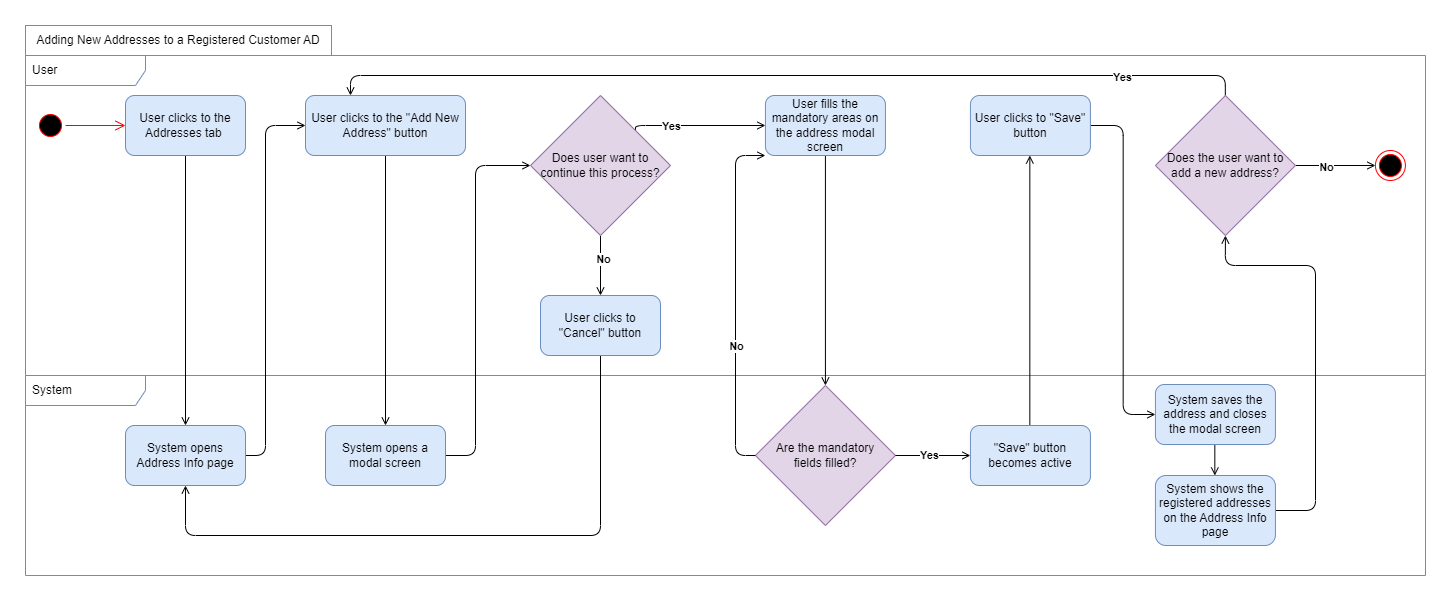

The diagram above was exported from draw.io. Its source (the exported page's mxGraphModel, read from the mxfile embedded in the PNG):
<mxGraphModel dx="2390" dy="2278" grid="1" gridSize="10" guides="1" tooltips="1" connect="1" arrows="1" fold="1" page="1" pageScale="1" pageWidth="850" pageHeight="1100" math="0" shadow="0">
  <root>
    <mxCell id="0" />
    <mxCell id="1" parent="0" />
    <mxCell id="2" value="System" style="shape=umlFrame;whiteSpace=wrap;html=1;width=120;height=30;boundedLbl=1;verticalAlign=middle;align=left;spacingLeft=5;fillColor=none;strokeColor=#6c8ebf;" vertex="1" parent="1">
      <mxGeometry x="14" y="3430" width="1400" height="200" as="geometry" />
    </mxCell>
    <mxCell id="3" value="User" style="shape=umlFrame;whiteSpace=wrap;html=1;width=120;height=30;boundedLbl=1;verticalAlign=middle;align=left;spacingLeft=5;fillColor=none;strokeColor=#6c8ebf;" vertex="1" parent="1">
      <mxGeometry x="14" y="3110" width="1400" height="320" as="geometry" />
    </mxCell>
    <mxCell id="4" style="edgeStyle=orthogonalEdgeStyle;rounded=1;orthogonalLoop=1;jettySize=auto;html=1;entryX=0.5;entryY=0;entryDx=0;entryDy=0;endArrow=open;endFill=0;" edge="1" source="5" target="11" parent="1">
      <mxGeometry relative="1" as="geometry" />
    </mxCell>
    <mxCell id="5" value="User clicks to the &quot;Add New Address&quot; button" style="rounded=1;whiteSpace=wrap;html=1;fillStyle=auto;fillColor=#dae8fc;strokeColor=#6c8ebf;" vertex="1" parent="1">
      <mxGeometry x="294" y="3150" width="160" height="60" as="geometry" />
    </mxCell>
    <mxCell id="6" value="" style="ellipse;html=1;shape=startState;fillColor=#000000;strokeColor=#ff0000;" vertex="1" parent="1">
      <mxGeometry x="24" y="3165" width="30" height="30" as="geometry" />
    </mxCell>
    <mxCell id="7" value="" style="edgeStyle=orthogonalEdgeStyle;html=1;verticalAlign=bottom;endArrow=open;endSize=8;strokeColor=#ff0000;rounded=0;entryX=0;entryY=0.5;entryDx=0;entryDy=0;" edge="1" source="6" target="33" parent="1">
      <mxGeometry relative="1" as="geometry">
        <mxPoint x="119" y="3370" as="targetPoint" />
      </mxGeometry>
    </mxCell>
    <mxCell id="8" value="" style="ellipse;html=1;shape=endState;fillColor=#000000;strokeColor=#ff0000;" vertex="1" parent="1">
      <mxGeometry x="1363.92" y="3205" width="30" height="30" as="geometry" />
    </mxCell>
    <mxCell id="9" value="Adding New Addresses to a Registered Customer AD" style="rounded=0;whiteSpace=wrap;html=1;fillColor=none;strokeColor=#6c8ebf;" vertex="1" parent="1">
      <mxGeometry x="14" y="3080" width="306" height="30" as="geometry" />
    </mxCell>
    <mxCell id="10" style="edgeStyle=orthogonalEdgeStyle;rounded=1;orthogonalLoop=1;jettySize=auto;html=1;entryX=0;entryY=0.5;entryDx=0;entryDy=0;exitX=1;exitY=0.5;exitDx=0;exitDy=0;endArrow=open;endFill=0;" edge="1" source="11" target="40" parent="1">
      <mxGeometry relative="1" as="geometry">
        <Array as="points">
          <mxPoint x="464" y="3510" />
          <mxPoint x="464" y="3220" />
        </Array>
      </mxGeometry>
    </mxCell>
    <mxCell id="11" value="System opens a modal screen" style="whiteSpace=wrap;html=1;fillColor=#dae8fc;rounded=1;fillStyle=auto;strokeColor=#6c8ebf;" vertex="1" parent="1">
      <mxGeometry x="314" y="3480" width="120" height="60" as="geometry" />
    </mxCell>
    <mxCell id="12" style="edgeStyle=orthogonalEdgeStyle;rounded=1;orthogonalLoop=1;jettySize=auto;html=1;entryX=0.5;entryY=0;entryDx=0;entryDy=0;elbow=vertical;endArrow=open;endFill=0;" edge="1" source="13" target="14" parent="1">
      <mxGeometry relative="1" as="geometry" />
    </mxCell>
    <mxCell id="13" value="User fills the mandatory areas on the address modal screen" style="whiteSpace=wrap;html=1;fillColor=#dae8fc;rounded=1;fillStyle=auto;strokeColor=#6c8ebf;" vertex="1" parent="1">
      <mxGeometry x="753.92" y="3150" width="120" height="60" as="geometry" />
    </mxCell>
    <mxCell id="14" value="Are the mandatory &lt;br&gt;fields filled?" style="rhombus;whiteSpace=wrap;html=1;fillColor=#e1d5e7;rounded=0;fillStyle=auto;strokeColor=#9673a6;" vertex="1" parent="1">
      <mxGeometry x="743.92" y="3440" width="140" height="140" as="geometry" />
    </mxCell>
    <mxCell id="15" style="edgeStyle=orthogonalEdgeStyle;rounded=1;orthogonalLoop=1;jettySize=auto;html=1;exitX=0;exitY=0.5;exitDx=0;exitDy=0;endArrow=open;endFill=0;" edge="1" source="14" target="13" parent="1">
      <mxGeometry relative="1" as="geometry">
        <Array as="points">
          <mxPoint x="724" y="3510" />
          <mxPoint x="724" y="3210" />
        </Array>
        <mxPoint x="753.92" y="3350" as="sourcePoint" />
        <mxPoint x="748.92" y="3210" as="targetPoint" />
      </mxGeometry>
    </mxCell>
    <mxCell id="16" value="No" style="edgeLabel;html=1;align=center;verticalAlign=middle;resizable=0;points=[];fontStyle=1" vertex="1" connectable="0" parent="15">
      <mxGeometry x="-0.2554" relative="1" as="geometry">
        <mxPoint as="offset" />
      </mxGeometry>
    </mxCell>
    <mxCell id="17" value="" style="edgeStyle=orthogonalEdgeStyle;rounded=0;orthogonalLoop=1;jettySize=auto;html=1;endArrow=open;endFill=0;exitX=1;exitY=0.5;exitDx=0;exitDy=0;" edge="1" source="14" target="20" parent="1">
      <mxGeometry relative="1" as="geometry">
        <mxPoint x="883.92" y="3528.9999999999995" as="sourcePoint" />
      </mxGeometry>
    </mxCell>
    <mxCell id="18" value="Yes" style="edgeLabel;html=1;align=center;verticalAlign=middle;resizable=0;points=[];fontStyle=1" vertex="1" connectable="0" parent="17">
      <mxGeometry x="-0.1189" y="1" relative="1" as="geometry">
        <mxPoint as="offset" />
      </mxGeometry>
    </mxCell>
    <mxCell id="19" style="edgeStyle=elbowEdgeStyle;rounded=1;orthogonalLoop=1;jettySize=auto;html=1;entryX=0.5;entryY=1;entryDx=0;entryDy=0;endArrow=open;endFill=0;" edge="1" source="20" target="22" parent="1">
      <mxGeometry relative="1" as="geometry" />
    </mxCell>
    <mxCell id="20" value="&quot;Save&quot; button becomes active" style="whiteSpace=wrap;html=1;fillColor=#dae8fc;rounded=1;fillStyle=auto;strokeColor=#6c8ebf;" vertex="1" parent="1">
      <mxGeometry x="958.92" y="3480" width="120" height="60" as="geometry" />
    </mxCell>
    <mxCell id="21" style="edgeStyle=elbowEdgeStyle;rounded=1;orthogonalLoop=1;jettySize=auto;html=1;endArrow=open;endFill=0;" edge="1" source="22" target="24" parent="1">
      <mxGeometry relative="1" as="geometry" />
    </mxCell>
    <mxCell id="22" value="User clicks to &quot;Save&quot; button" style="whiteSpace=wrap;html=1;fillColor=#dae8fc;rounded=1;fillStyle=auto;strokeColor=#6c8ebf;" vertex="1" parent="1">
      <mxGeometry x="958.92" y="3150" width="120" height="60" as="geometry" />
    </mxCell>
    <mxCell id="23" style="edgeStyle=elbowEdgeStyle;rounded=1;orthogonalLoop=1;jettySize=auto;html=1;entryX=0.5;entryY=0;entryDx=0;entryDy=0;endArrow=open;endFill=0;" edge="1" source="24" target="26" parent="1">
      <mxGeometry relative="1" as="geometry" />
    </mxCell>
    <mxCell id="24" value="System saves the address and closes the modal screen" style="whiteSpace=wrap;html=1;fillColor=#dae8fc;rounded=1;fillStyle=auto;strokeColor=#6c8ebf;" vertex="1" parent="1">
      <mxGeometry x="1143.92" y="3439" width="120" height="60" as="geometry" />
    </mxCell>
    <mxCell id="25" style="edgeStyle=orthogonalEdgeStyle;rounded=1;orthogonalLoop=1;jettySize=auto;html=1;entryX=0.5;entryY=1;entryDx=0;entryDy=0;endArrow=open;endFill=0;" edge="1" source="26" target="31" parent="1">
      <mxGeometry relative="1" as="geometry">
        <Array as="points">
          <mxPoint x="1303.92" y="3565" />
          <mxPoint x="1303.92" y="3320" />
          <mxPoint x="1213.92" y="3320" />
        </Array>
      </mxGeometry>
    </mxCell>
    <mxCell id="26" value="System shows the registered addresses on the Address Info page" style="whiteSpace=wrap;html=1;fillColor=#dae8fc;rounded=1;fillStyle=auto;strokeColor=#6c8ebf;" vertex="1" parent="1">
      <mxGeometry x="1143.92" y="3530" width="120" height="70" as="geometry" />
    </mxCell>
    <mxCell id="27" style="edgeStyle=orthogonalEdgeStyle;rounded=1;orthogonalLoop=1;jettySize=auto;html=1;entryX=0;entryY=0.5;entryDx=0;entryDy=0;elbow=vertical;endArrow=open;endFill=0;" edge="1" source="31" parent="1">
      <mxGeometry relative="1" as="geometry">
        <mxPoint x="1363.92" y="3220" as="targetPoint" />
      </mxGeometry>
    </mxCell>
    <mxCell id="28" value="&lt;b&gt;No&lt;/b&gt;" style="edgeLabel;html=1;align=center;verticalAlign=middle;resizable=0;points=[];" vertex="1" connectable="0" parent="27">
      <mxGeometry x="-0.2402" y="-1" relative="1" as="geometry">
        <mxPoint as="offset" />
      </mxGeometry>
    </mxCell>
    <mxCell id="29" style="edgeStyle=orthogonalEdgeStyle;rounded=1;orthogonalLoop=1;jettySize=auto;html=1;elbow=vertical;endArrow=open;endFill=0;" edge="1" source="31" target="5" parent="1">
      <mxGeometry relative="1" as="geometry">
        <Array as="points">
          <mxPoint x="1214" y="3130" />
          <mxPoint x="339" y="3130" />
        </Array>
      </mxGeometry>
    </mxCell>
    <mxCell id="30" value="&lt;b&gt;Yes&lt;/b&gt;" style="edgeLabel;html=1;align=center;verticalAlign=middle;resizable=0;points=[];" vertex="1" connectable="0" parent="29">
      <mxGeometry x="-0.7302" y="1" relative="1" as="geometry">
        <mxPoint as="offset" />
      </mxGeometry>
    </mxCell>
    <mxCell id="31" value="Does the user want to add a new address?" style="rhombus;whiteSpace=wrap;html=1;fillColor=#e1d5e7;rounded=0;fillStyle=auto;strokeColor=#9673a6;" vertex="1" parent="1">
      <mxGeometry x="1143.92" y="3150" width="140" height="140" as="geometry" />
    </mxCell>
    <mxCell id="32" style="edgeStyle=orthogonalEdgeStyle;rounded=1;orthogonalLoop=1;jettySize=auto;html=1;entryX=0.5;entryY=0;entryDx=0;entryDy=0;endArrow=open;endFill=0;" edge="1" source="33" target="35" parent="1">
      <mxGeometry relative="1" as="geometry" />
    </mxCell>
    <mxCell id="33" value="User clicks to the Addresses tab&amp;nbsp;" style="rounded=1;whiteSpace=wrap;html=1;fillStyle=auto;fillColor=#dae8fc;strokeColor=#6c8ebf;" vertex="1" parent="1">
      <mxGeometry x="114" y="3150" width="120" height="60" as="geometry" />
    </mxCell>
    <mxCell id="34" style="edgeStyle=orthogonalEdgeStyle;rounded=1;orthogonalLoop=1;jettySize=auto;html=1;entryX=0;entryY=0.5;entryDx=0;entryDy=0;endArrow=open;endFill=0;" edge="1" source="35" target="5" parent="1">
      <mxGeometry relative="1" as="geometry">
        <Array as="points">
          <mxPoint x="254" y="3510" />
          <mxPoint x="254" y="3180" />
        </Array>
      </mxGeometry>
    </mxCell>
    <mxCell id="35" value="System opens Address Info page" style="whiteSpace=wrap;html=1;fillColor=#dae8fc;rounded=1;fillStyle=auto;strokeColor=#6c8ebf;" vertex="1" parent="1">
      <mxGeometry x="114" y="3480" width="120" height="60" as="geometry" />
    </mxCell>
    <mxCell id="36" style="edgeStyle=orthogonalEdgeStyle;rounded=1;orthogonalLoop=1;jettySize=auto;html=1;entryX=0.5;entryY=0;entryDx=0;entryDy=0;endArrow=open;endFill=0;" edge="1" source="40" target="42" parent="1">
      <mxGeometry relative="1" as="geometry">
        <Array as="points">
          <mxPoint x="589" y="3350" />
        </Array>
      </mxGeometry>
    </mxCell>
    <mxCell id="37" value="&lt;b&gt;No&lt;/b&gt;" style="edgeLabel;html=1;align=center;verticalAlign=middle;resizable=0;points=[];" vertex="1" connectable="0" parent="36">
      <mxGeometry x="-0.245" y="2" relative="1" as="geometry">
        <mxPoint as="offset" />
      </mxGeometry>
    </mxCell>
    <mxCell id="38" style="edgeStyle=orthogonalEdgeStyle;rounded=1;orthogonalLoop=1;jettySize=auto;html=1;entryX=0;entryY=0.5;entryDx=0;entryDy=0;exitX=1;exitY=0;exitDx=0;exitDy=0;endArrow=open;endFill=0;" edge="1" source="40" target="13" parent="1">
      <mxGeometry relative="1" as="geometry">
        <Array as="points">
          <mxPoint x="624" y="3180" />
        </Array>
      </mxGeometry>
    </mxCell>
    <mxCell id="39" value="&lt;b&gt;Yes&lt;/b&gt;" style="edgeLabel;html=1;align=center;verticalAlign=middle;resizable=0;points=[];" vertex="1" connectable="0" parent="38">
      <mxGeometry x="-0.4145" relative="1" as="geometry">
        <mxPoint as="offset" />
      </mxGeometry>
    </mxCell>
    <mxCell id="40" value="Does user want to continue this process?" style="rhombus;whiteSpace=wrap;html=1;fillColor=#e1d5e7;rounded=0;fillStyle=auto;strokeColor=#9673a6;" vertex="1" parent="1">
      <mxGeometry x="519" y="3150" width="140" height="140" as="geometry" />
    </mxCell>
    <mxCell id="41" style="edgeStyle=orthogonalEdgeStyle;rounded=1;orthogonalLoop=1;jettySize=auto;html=1;entryX=0.5;entryY=1;entryDx=0;entryDy=0;exitX=0.5;exitY=1;exitDx=0;exitDy=0;endArrow=open;endFill=0;" edge="1" source="42" target="35" parent="1">
      <mxGeometry relative="1" as="geometry">
        <Array as="points">
          <mxPoint x="589" y="3590" />
          <mxPoint x="174" y="3590" />
        </Array>
      </mxGeometry>
    </mxCell>
    <mxCell id="42" value="User clicks to &quot;Cancel&quot; button" style="whiteSpace=wrap;html=1;fillColor=#dae8fc;rounded=1;fillStyle=auto;strokeColor=#6c8ebf;" vertex="1" parent="1">
      <mxGeometry x="529" y="3350" width="120" height="60" as="geometry" />
    </mxCell>
  </root>
</mxGraphModel>